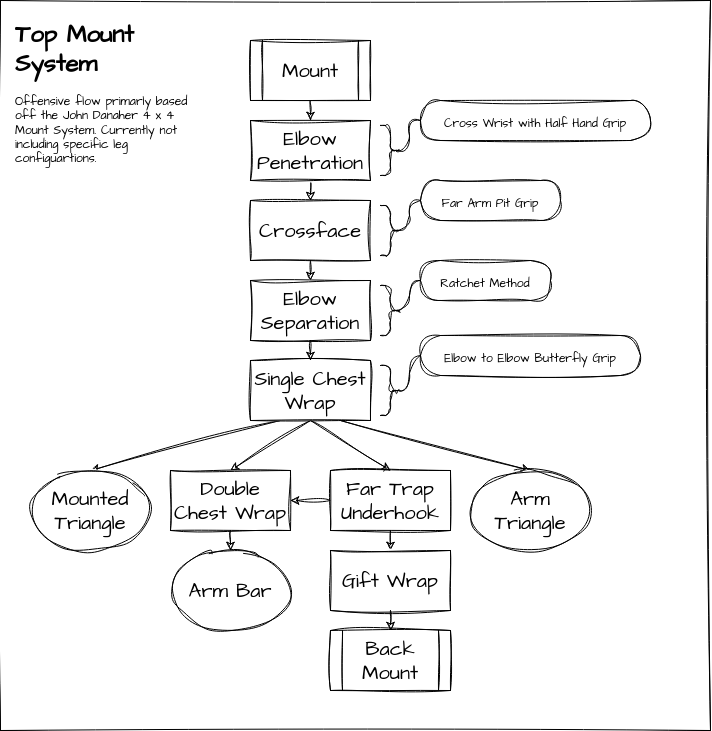

The diagram above was exported from draw.io. Its source (the exported page's mxGraphModel, read from the mxfile embedded in the PNG):
<mxGraphModel dx="543" dy="863" grid="1" gridSize="10" guides="1" tooltips="1" connect="1" arrows="1" fold="1" page="1" pageScale="1" pageWidth="850" pageHeight="1100" background="none" math="0" shadow="0">
  <root>
    <mxCell id="0" />
    <mxCell id="1" parent="0" />
    <mxCell id="34" value="" style="rounded=0;whiteSpace=wrap;html=1;sketch=1;hachureGap=4;jiggle=2;curveFitting=1;fontFamily=Architects Daughter;fontSource=https%3A%2F%2Ffonts.googleapis.com%2Fcss%3Ffamily%3DArchitects%2BDaughter;fontSize=20;movable=0;resizable=0;rotatable=0;deletable=0;editable=0;connectable=0;" vertex="1" parent="1">
      <mxGeometry x="30" y="250" width="710" height="730" as="geometry" />
    </mxCell>
    <mxCell id="31" style="edgeStyle=none;sketch=1;hachureGap=4;jiggle=2;curveFitting=1;html=1;exitX=0.5;exitY=1;exitDx=0;exitDy=0;entryX=0.5;entryY=0;entryDx=0;entryDy=0;fontFamily=Architects Daughter;fontSource=https%3A%2F%2Ffonts.googleapis.com%2Fcss%3Ffamily%3DArchitects%2BDaughter;fontSize=20;" parent="1" source="3" target="5" edge="1">
      <mxGeometry relative="1" as="geometry" />
    </mxCell>
    <mxCell id="3" value="Elbow Penetration" style="rounded=0;whiteSpace=wrap;html=1;sketch=1;hachureGap=4;jiggle=2;curveFitting=1;fontFamily=Architects Daughter;fontSource=https%3A%2F%2Ffonts.googleapis.com%2Fcss%3Ffamily%3DArchitects%2BDaughter;fontSize=20;" parent="1" vertex="1">
      <mxGeometry x="280" y="370" width="120" height="60" as="geometry" />
    </mxCell>
    <mxCell id="30" style="edgeStyle=none;sketch=1;hachureGap=4;jiggle=2;curveFitting=1;html=1;exitX=0.5;exitY=1;exitDx=0;exitDy=0;fontFamily=Architects Daughter;fontSource=https%3A%2F%2Ffonts.googleapis.com%2Fcss%3Ffamily%3DArchitects%2BDaughter;fontSize=20;" parent="1" source="4" target="3" edge="1">
      <mxGeometry relative="1" as="geometry" />
    </mxCell>
    <mxCell id="4" value="Mount" style="shape=process;whiteSpace=wrap;html=1;backgroundOutline=1;sketch=1;hachureGap=4;jiggle=2;curveFitting=1;fontFamily=Architects Daughter;fontSource=https%3A%2F%2Ffonts.googleapis.com%2Fcss%3Ffamily%3DArchitects%2BDaughter;fontSize=20;" parent="1" vertex="1">
      <mxGeometry x="280" y="290" width="120" height="60" as="geometry" />
    </mxCell>
    <mxCell id="32" style="edgeStyle=none;sketch=1;hachureGap=4;jiggle=2;curveFitting=1;html=1;exitX=0.5;exitY=1;exitDx=0;exitDy=0;entryX=0.5;entryY=0;entryDx=0;entryDy=0;fontFamily=Architects Daughter;fontSource=https%3A%2F%2Ffonts.googleapis.com%2Fcss%3Ffamily%3DArchitects%2BDaughter;fontSize=20;" parent="1" source="5" target="6" edge="1">
      <mxGeometry relative="1" as="geometry" />
    </mxCell>
    <mxCell id="5" value="Crossface" style="rounded=0;whiteSpace=wrap;html=1;sketch=1;hachureGap=4;jiggle=2;curveFitting=1;fontFamily=Architects Daughter;fontSource=https%3A%2F%2Ffonts.googleapis.com%2Fcss%3Ffamily%3DArchitects%2BDaughter;fontSize=20;" parent="1" vertex="1">
      <mxGeometry x="280" y="450" width="120" height="60" as="geometry" />
    </mxCell>
    <mxCell id="33" style="edgeStyle=none;sketch=1;hachureGap=4;jiggle=2;curveFitting=1;html=1;exitX=0.5;exitY=1;exitDx=0;exitDy=0;entryX=0.5;entryY=0;entryDx=0;entryDy=0;fontFamily=Architects Daughter;fontSource=https%3A%2F%2Ffonts.googleapis.com%2Fcss%3Ffamily%3DArchitects%2BDaughter;fontSize=20;" parent="1" source="6" target="7" edge="1">
      <mxGeometry relative="1" as="geometry" />
    </mxCell>
    <mxCell id="6" value="Elbow Separation" style="rounded=0;whiteSpace=wrap;html=1;sketch=1;hachureGap=4;jiggle=2;curveFitting=1;fontFamily=Architects Daughter;fontSource=https%3A%2F%2Ffonts.googleapis.com%2Fcss%3Ffamily%3DArchitects%2BDaughter;fontSize=20;" parent="1" vertex="1">
      <mxGeometry x="280" y="530" width="120" height="60" as="geometry" />
    </mxCell>
    <mxCell id="22" style="edgeStyle=none;sketch=1;hachureGap=4;jiggle=2;curveFitting=1;html=1;exitX=0.25;exitY=1;exitDx=0;exitDy=0;entryX=0.5;entryY=0;entryDx=0;entryDy=0;fontFamily=Architects Daughter;fontSource=https%3A%2F%2Ffonts.googleapis.com%2Fcss%3Ffamily%3DArchitects%2BDaughter;fontSize=20;" parent="1" source="7" target="15" edge="1">
      <mxGeometry relative="1" as="geometry" />
    </mxCell>
    <mxCell id="23" style="edgeStyle=none;sketch=1;hachureGap=4;jiggle=2;curveFitting=1;html=1;exitX=0.5;exitY=1;exitDx=0;exitDy=0;entryX=0.5;entryY=0;entryDx=0;entryDy=0;fontFamily=Architects Daughter;fontSource=https%3A%2F%2Ffonts.googleapis.com%2Fcss%3Ffamily%3DArchitects%2BDaughter;fontSize=20;" parent="1" source="7" target="19" edge="1">
      <mxGeometry relative="1" as="geometry" />
    </mxCell>
    <mxCell id="24" style="edgeStyle=none;sketch=1;hachureGap=4;jiggle=2;curveFitting=1;html=1;exitX=0.5;exitY=1;exitDx=0;exitDy=0;entryX=0.5;entryY=0;entryDx=0;entryDy=0;fontFamily=Architects Daughter;fontSource=https%3A%2F%2Ffonts.googleapis.com%2Fcss%3Ffamily%3DArchitects%2BDaughter;fontSize=20;" parent="1" source="7" target="20" edge="1">
      <mxGeometry relative="1" as="geometry" />
    </mxCell>
    <mxCell id="25" style="edgeStyle=none;sketch=1;hachureGap=4;jiggle=2;curveFitting=1;html=1;exitX=0.75;exitY=1;exitDx=0;exitDy=0;entryX=0.5;entryY=0;entryDx=0;entryDy=0;fontFamily=Architects Daughter;fontSource=https%3A%2F%2Ffonts.googleapis.com%2Fcss%3Ffamily%3DArchitects%2BDaughter;fontSize=20;" parent="1" source="7" target="17" edge="1">
      <mxGeometry relative="1" as="geometry" />
    </mxCell>
    <mxCell id="7" value="Single Chest Wrap" style="rounded=0;whiteSpace=wrap;html=1;sketch=1;hachureGap=4;jiggle=2;curveFitting=1;fontFamily=Architects Daughter;fontSource=https%3A%2F%2Ffonts.googleapis.com%2Fcss%3Ffamily%3DArchitects%2BDaughter;fontSize=20;" parent="1" vertex="1">
      <mxGeometry x="280" y="610" width="120" height="60" as="geometry" />
    </mxCell>
    <mxCell id="15" value="&lt;font style=&quot;font-size: 20px;&quot;&gt;Mounted Triangle&lt;/font&gt;" style="ellipse;whiteSpace=wrap;html=1;sketch=1;hachureGap=4;jiggle=2;curveFitting=1;fontFamily=Architects Daughter;fontSource=https%3A%2F%2Ffonts.googleapis.com%2Fcss%3Ffamily%3DArchitects%2BDaughter;fontSize=18;" parent="1" vertex="1">
      <mxGeometry x="60" y="720" width="120" height="80" as="geometry" />
    </mxCell>
    <mxCell id="16" value="Arm Bar" style="ellipse;whiteSpace=wrap;html=1;sketch=1;hachureGap=4;jiggle=2;curveFitting=1;fontFamily=Architects Daughter;fontSource=https%3A%2F%2Ffonts.googleapis.com%2Fcss%3Ffamily%3DArchitects%2BDaughter;fontSize=20;" parent="1" vertex="1">
      <mxGeometry x="200" y="800" width="120" height="80" as="geometry" />
    </mxCell>
    <mxCell id="17" value="Arm Triangle" style="ellipse;whiteSpace=wrap;html=1;sketch=1;hachureGap=4;jiggle=2;curveFitting=1;fontFamily=Architects Daughter;fontSource=https%3A%2F%2Ffonts.googleapis.com%2Fcss%3Ffamily%3DArchitects%2BDaughter;fontSize=20;" parent="1" vertex="1">
      <mxGeometry x="500" y="720" width="120" height="80" as="geometry" />
    </mxCell>
    <mxCell id="18" value="Back Mount" style="shape=process;whiteSpace=wrap;html=1;backgroundOutline=1;sketch=1;hachureGap=4;jiggle=2;curveFitting=1;fontFamily=Architects Daughter;fontSource=https%3A%2F%2Ffonts.googleapis.com%2Fcss%3Ffamily%3DArchitects%2BDaughter;fontSize=20;" parent="1" vertex="1">
      <mxGeometry x="360" y="880" width="120" height="60" as="geometry" />
    </mxCell>
    <mxCell id="26" style="edgeStyle=none;sketch=1;hachureGap=4;jiggle=2;curveFitting=1;html=1;exitX=0.5;exitY=1;exitDx=0;exitDy=0;entryX=0.5;entryY=0;entryDx=0;entryDy=0;fontFamily=Architects Daughter;fontSource=https%3A%2F%2Ffonts.googleapis.com%2Fcss%3Ffamily%3DArchitects%2BDaughter;fontSize=20;" parent="1" source="19" target="16" edge="1">
      <mxGeometry relative="1" as="geometry" />
    </mxCell>
    <mxCell id="19" value="Double Chest Wrap" style="rounded=0;whiteSpace=wrap;html=1;sketch=1;hachureGap=4;jiggle=2;curveFitting=1;fontFamily=Architects Daughter;fontSource=https%3A%2F%2Ffonts.googleapis.com%2Fcss%3Ffamily%3DArchitects%2BDaughter;fontSize=20;" parent="1" vertex="1">
      <mxGeometry x="200" y="720" width="120" height="60" as="geometry" />
    </mxCell>
    <mxCell id="27" style="edgeStyle=none;sketch=1;hachureGap=4;jiggle=2;curveFitting=1;html=1;exitX=0;exitY=0.5;exitDx=0;exitDy=0;entryX=1;entryY=0.5;entryDx=0;entryDy=0;fontFamily=Architects Daughter;fontSource=https%3A%2F%2Ffonts.googleapis.com%2Fcss%3Ffamily%3DArchitects%2BDaughter;fontSize=20;" parent="1" source="20" target="19" edge="1">
      <mxGeometry relative="1" as="geometry" />
    </mxCell>
    <mxCell id="28" style="edgeStyle=none;sketch=1;hachureGap=4;jiggle=2;curveFitting=1;html=1;exitX=0.5;exitY=1;exitDx=0;exitDy=0;entryX=0.5;entryY=0;entryDx=0;entryDy=0;fontFamily=Architects Daughter;fontSource=https%3A%2F%2Ffonts.googleapis.com%2Fcss%3Ffamily%3DArchitects%2BDaughter;fontSize=20;" parent="1" source="20" target="21" edge="1">
      <mxGeometry relative="1" as="geometry" />
    </mxCell>
    <mxCell id="20" value="Far Trap Underhook" style="rounded=0;whiteSpace=wrap;html=1;sketch=1;hachureGap=4;jiggle=2;curveFitting=1;fontFamily=Architects Daughter;fontSource=https%3A%2F%2Ffonts.googleapis.com%2Fcss%3Ffamily%3DArchitects%2BDaughter;fontSize=20;" parent="1" vertex="1">
      <mxGeometry x="360" y="720" width="120" height="60" as="geometry" />
    </mxCell>
    <mxCell id="29" style="edgeStyle=none;sketch=1;hachureGap=4;jiggle=2;curveFitting=1;html=1;exitX=0.5;exitY=1;exitDx=0;exitDy=0;entryX=0.5;entryY=0;entryDx=0;entryDy=0;fontFamily=Architects Daughter;fontSource=https%3A%2F%2Ffonts.googleapis.com%2Fcss%3Ffamily%3DArchitects%2BDaughter;fontSize=20;" parent="1" source="21" target="18" edge="1">
      <mxGeometry relative="1" as="geometry" />
    </mxCell>
    <mxCell id="21" value="Gift Wrap" style="rounded=0;whiteSpace=wrap;html=1;sketch=1;hachureGap=4;jiggle=2;curveFitting=1;fontFamily=Architects Daughter;fontSource=https%3A%2F%2Ffonts.googleapis.com%2Fcss%3Ffamily%3DArchitects%2BDaughter;fontSize=20;" parent="1" vertex="1">
      <mxGeometry x="360" y="800" width="120" height="60" as="geometry" />
    </mxCell>
    <mxCell id="35" value="" style="shape=curlyBracket;whiteSpace=wrap;html=1;rounded=1;flipH=1;labelPosition=right;verticalLabelPosition=middle;align=left;verticalAlign=middle;sketch=1;hachureGap=4;jiggle=2;curveFitting=1;fontFamily=Architects Daughter;fontSource=https%3A%2F%2Ffonts.googleapis.com%2Fcss%3Ffamily%3DArchitects%2BDaughter;fontSize=20;size=0.5;" vertex="1" parent="1">
      <mxGeometry x="410" y="375" width="20" height="50" as="geometry" />
    </mxCell>
    <mxCell id="36" value="&lt;span style=&quot;font-size: 12px;&quot;&gt;Cross Wrist with Half Hand Grip&lt;/span&gt;" style="whiteSpace=wrap;html=1;rounded=1;arcSize=50;align=center;verticalAlign=middle;strokeWidth=1;autosize=1;spacing=4;treeFolding=1;treeMoving=1;newEdgeStyle={&quot;edgeStyle&quot;:&quot;entityRelationEdgeStyle&quot;,&quot;startArrow&quot;:&quot;none&quot;,&quot;endArrow&quot;:&quot;none&quot;,&quot;segment&quot;:10,&quot;curved&quot;:1,&quot;sourcePerimeterSpacing&quot;:0,&quot;targetPerimeterSpacing&quot;:0};sketch=1;hachureGap=4;jiggle=2;curveFitting=1;fontFamily=Architects Daughter;fontSource=https%3A%2F%2Ffonts.googleapis.com%2Fcss%3Ffamily%3DArchitects%2BDaughter;fontSize=20;" vertex="1" parent="1">
      <mxGeometry x="450" y="350" width="230" height="40" as="geometry" />
    </mxCell>
    <mxCell id="37" value="" style="edgeStyle=entityRelationEdgeStyle;startArrow=none;endArrow=none;segment=10;curved=1;sourcePerimeterSpacing=0;targetPerimeterSpacing=0;sketch=1;hachureGap=4;jiggle=2;curveFitting=1;fontFamily=Architects Daughter;fontSource=https%3A%2F%2Ffonts.googleapis.com%2Fcss%3Ffamily%3DArchitects%2BDaughter;fontSize=16;exitX=0.1;exitY=0.5;exitDx=0;exitDy=0;exitPerimeter=0;" edge="1" target="36" parent="1" source="35">
      <mxGeometry relative="1" as="geometry">
        <mxPoint x="430" y="397" as="sourcePoint" />
      </mxGeometry>
    </mxCell>
    <mxCell id="39" value="" style="shape=curlyBracket;whiteSpace=wrap;html=1;rounded=1;flipH=1;labelPosition=right;verticalLabelPosition=middle;align=left;verticalAlign=middle;sketch=1;hachureGap=4;jiggle=2;curveFitting=1;fontFamily=Architects Daughter;fontSource=https%3A%2F%2Ffonts.googleapis.com%2Fcss%3Ffamily%3DArchitects%2BDaughter;fontSize=20;size=0.5;" vertex="1" parent="1">
      <mxGeometry x="410" y="455" width="20" height="50" as="geometry" />
    </mxCell>
    <mxCell id="42" style="edgeStyle=entityRelationEdgeStyle;sketch=1;hachureGap=4;jiggle=2;curveFitting=1;html=1;startArrow=none;endArrow=none;segment=10;curved=1;sourcePerimeterSpacing=0;targetPerimeterSpacing=0;exitX=0;exitY=0.5;exitDx=0;exitDy=0;entryX=0.1;entryY=0.5;entryDx=0;entryDy=0;entryPerimeter=0;fontFamily=Architects Daughter;fontSource=https%3A%2F%2Ffonts.googleapis.com%2Fcss%3Ffamily%3DArchitects%2BDaughter;fontSize=12;" edge="1" parent="1" source="40" target="39">
      <mxGeometry relative="1" as="geometry" />
    </mxCell>
    <mxCell id="40" value="&lt;span style=&quot;font-size: 12px;&quot;&gt;Far Arm Pit Grip&lt;/span&gt;" style="whiteSpace=wrap;html=1;rounded=1;arcSize=50;align=center;verticalAlign=middle;strokeWidth=1;autosize=1;spacing=4;treeFolding=1;treeMoving=1;newEdgeStyle={&quot;edgeStyle&quot;:&quot;entityRelationEdgeStyle&quot;,&quot;startArrow&quot;:&quot;none&quot;,&quot;endArrow&quot;:&quot;none&quot;,&quot;segment&quot;:10,&quot;curved&quot;:1,&quot;sourcePerimeterSpacing&quot;:0,&quot;targetPerimeterSpacing&quot;:0};sketch=1;hachureGap=4;jiggle=2;curveFitting=1;fontFamily=Architects Daughter;fontSource=https%3A%2F%2Ffonts.googleapis.com%2Fcss%3Ffamily%3DArchitects%2BDaughter;fontSize=20;" vertex="1" parent="1">
      <mxGeometry x="450" y="430" width="140" height="40" as="geometry" />
    </mxCell>
    <mxCell id="46" style="edgeStyle=entityRelationEdgeStyle;sketch=1;hachureGap=4;jiggle=2;curveFitting=1;html=1;startArrow=none;endArrow=none;segment=10;curved=1;sourcePerimeterSpacing=0;targetPerimeterSpacing=0;exitX=0;exitY=0.5;exitDx=0;exitDy=0;entryX=0.1;entryY=0.5;entryDx=0;entryDy=0;entryPerimeter=0;fontFamily=Architects Daughter;fontSource=https%3A%2F%2Ffonts.googleapis.com%2Fcss%3Ffamily%3DArchitects%2BDaughter;fontSize=12;" edge="1" parent="1" source="43" target="44">
      <mxGeometry relative="1" as="geometry" />
    </mxCell>
    <mxCell id="43" value="&lt;span style=&quot;font-size: 12px;&quot;&gt;Ratchet Method&lt;/span&gt;" style="whiteSpace=wrap;html=1;rounded=1;arcSize=50;align=center;verticalAlign=middle;strokeWidth=1;autosize=1;spacing=4;treeFolding=1;treeMoving=1;newEdgeStyle={&quot;edgeStyle&quot;:&quot;entityRelationEdgeStyle&quot;,&quot;startArrow&quot;:&quot;none&quot;,&quot;endArrow&quot;:&quot;none&quot;,&quot;segment&quot;:10,&quot;curved&quot;:1,&quot;sourcePerimeterSpacing&quot;:0,&quot;targetPerimeterSpacing&quot;:0};sketch=1;hachureGap=4;jiggle=2;curveFitting=1;fontFamily=Architects Daughter;fontSource=https%3A%2F%2Ffonts.googleapis.com%2Fcss%3Ffamily%3DArchitects%2BDaughter;fontSize=20;" vertex="1" parent="1">
      <mxGeometry x="450" y="510" width="130" height="40" as="geometry" />
    </mxCell>
    <mxCell id="44" value="" style="shape=curlyBracket;whiteSpace=wrap;html=1;rounded=1;flipH=1;labelPosition=right;verticalLabelPosition=middle;align=left;verticalAlign=middle;sketch=1;hachureGap=4;jiggle=2;curveFitting=1;fontFamily=Architects Daughter;fontSource=https%3A%2F%2Ffonts.googleapis.com%2Fcss%3Ffamily%3DArchitects%2BDaughter;fontSize=20;size=0.5;" vertex="1" parent="1">
      <mxGeometry x="410" y="535" width="20" height="50" as="geometry" />
    </mxCell>
    <mxCell id="47" value="" style="shape=curlyBracket;whiteSpace=wrap;html=1;rounded=1;flipH=1;labelPosition=right;verticalLabelPosition=middle;align=left;verticalAlign=middle;sketch=1;hachureGap=4;jiggle=2;curveFitting=1;fontFamily=Architects Daughter;fontSource=https%3A%2F%2Ffonts.googleapis.com%2Fcss%3Ffamily%3DArchitects%2BDaughter;fontSize=20;size=0.5;" vertex="1" parent="1">
      <mxGeometry x="410" y="615" width="20" height="50" as="geometry" />
    </mxCell>
    <mxCell id="49" style="edgeStyle=entityRelationEdgeStyle;sketch=1;hachureGap=4;jiggle=2;curveFitting=1;html=1;startArrow=none;endArrow=none;segment=10;curved=1;sourcePerimeterSpacing=0;targetPerimeterSpacing=0;exitX=0;exitY=0.5;exitDx=0;exitDy=0;entryX=0.1;entryY=0.5;entryDx=0;entryDy=0;entryPerimeter=0;fontFamily=Architects Daughter;fontSource=https%3A%2F%2Ffonts.googleapis.com%2Fcss%3Ffamily%3DArchitects%2BDaughter;fontSize=12;" edge="1" parent="1" source="48" target="47">
      <mxGeometry relative="1" as="geometry" />
    </mxCell>
    <mxCell id="48" value="&lt;span style=&quot;font-size: 12px;&quot;&gt;Elbow to Elbow Butterfly Grip&lt;/span&gt;" style="whiteSpace=wrap;html=1;rounded=1;arcSize=50;align=center;verticalAlign=middle;strokeWidth=1;autosize=1;spacing=4;treeFolding=1;treeMoving=1;newEdgeStyle={&quot;edgeStyle&quot;:&quot;entityRelationEdgeStyle&quot;,&quot;startArrow&quot;:&quot;none&quot;,&quot;endArrow&quot;:&quot;none&quot;,&quot;segment&quot;:10,&quot;curved&quot;:1,&quot;sourcePerimeterSpacing&quot;:0,&quot;targetPerimeterSpacing&quot;:0};sketch=1;hachureGap=4;jiggle=2;curveFitting=1;fontFamily=Architects Daughter;fontSource=https%3A%2F%2Ffonts.googleapis.com%2Fcss%3Ffamily%3DArchitects%2BDaughter;fontSize=20;" vertex="1" parent="1">
      <mxGeometry x="450" y="585" width="220" height="40" as="geometry" />
    </mxCell>
    <mxCell id="52" value="&lt;h1&gt;Top Mount System&lt;/h1&gt;&lt;p&gt;Offensive flow primarly based off the John Danaher 4 x 4 Mount System. Currently not including specific leg configuartions.&lt;/p&gt;" style="text;html=1;strokeColor=none;fillColor=none;spacing=5;spacingTop=-20;whiteSpace=wrap;overflow=hidden;rounded=0;sketch=1;hachureGap=4;jiggle=2;curveFitting=1;fontFamily=Architects Daughter;fontSource=https%3A%2F%2Ffonts.googleapis.com%2Fcss%3Ffamily%3DArchitects%2BDaughter;fontSize=12;" vertex="1" parent="1">
      <mxGeometry x="40" y="265" width="190" height="160" as="geometry" />
    </mxCell>
  </root>
</mxGraphModel>